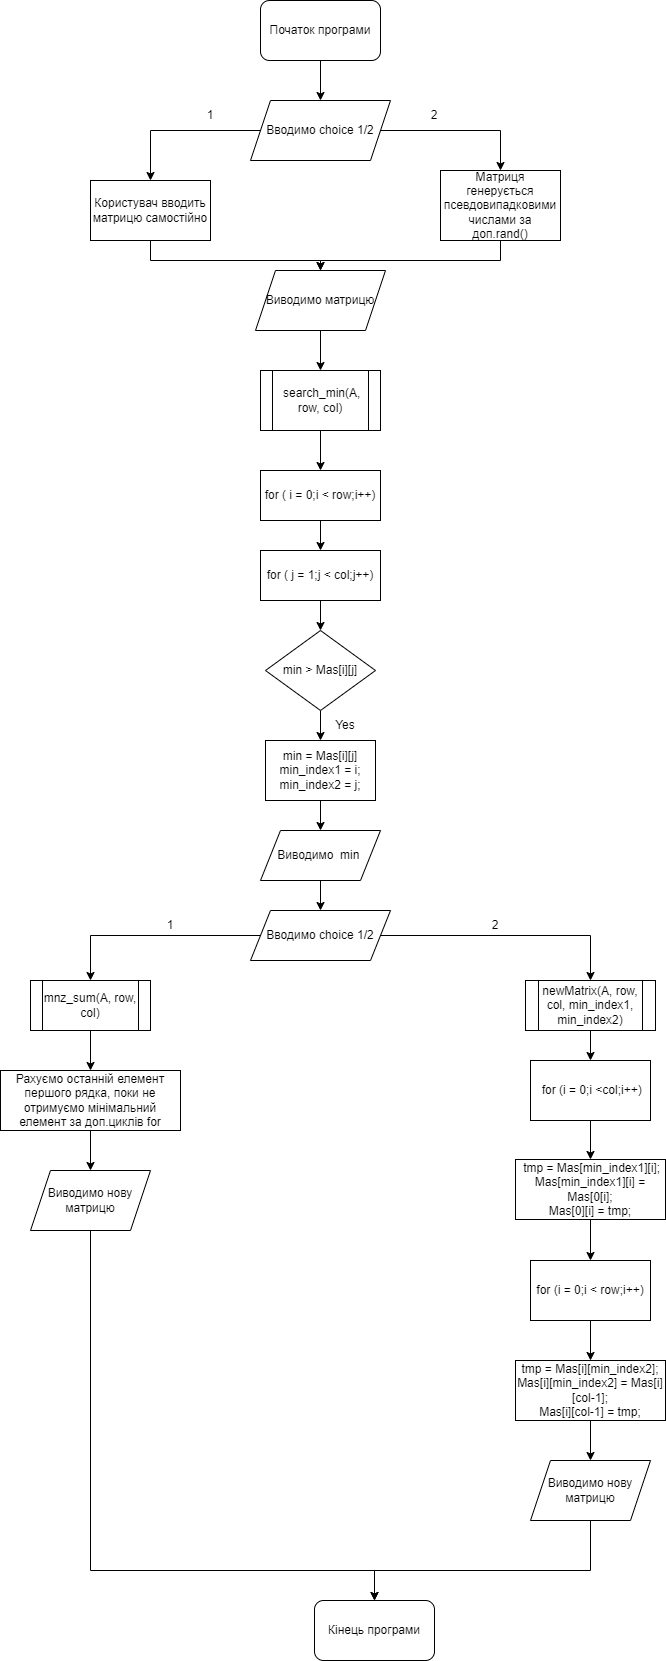

The diagram above was exported from draw.io. Its source (the exported page's mxGraphModel, read from the mxfile embedded in the PNG):
<mxGraphModel dx="1609" dy="468" grid="1" gridSize="10" guides="1" tooltips="1" connect="1" arrows="1" fold="1" page="1" pageScale="1" pageWidth="827" pageHeight="1169" math="0" shadow="0">
  <root>
    <mxCell id="WIyWlLk6GJQsqaUBKTNV-0" />
    <mxCell id="WIyWlLk6GJQsqaUBKTNV-1" parent="WIyWlLk6GJQsqaUBKTNV-0" />
    <mxCell id="OVQ8WnV6yAPPDqsOaSdE-24" style="edgeStyle=orthogonalEdgeStyle;rounded=0;orthogonalLoop=1;jettySize=auto;html=1;entryX=0.5;entryY=0;entryDx=0;entryDy=0;" parent="WIyWlLk6GJQsqaUBKTNV-1" source="OVQ8WnV6yAPPDqsOaSdE-0" target="OVQ8WnV6yAPPDqsOaSdE-1" edge="1">
      <mxGeometry relative="1" as="geometry" />
    </mxCell>
    <mxCell id="OVQ8WnV6yAPPDqsOaSdE-0" value="Початок програми" style="rounded=1;whiteSpace=wrap;html=1;" parent="WIyWlLk6GJQsqaUBKTNV-1" vertex="1">
      <mxGeometry x="240" y="10" width="120" height="60" as="geometry" />
    </mxCell>
    <mxCell id="OVQ8WnV6yAPPDqsOaSdE-25" style="edgeStyle=orthogonalEdgeStyle;rounded=0;orthogonalLoop=1;jettySize=auto;html=1;entryX=0.5;entryY=0;entryDx=0;entryDy=0;" parent="WIyWlLk6GJQsqaUBKTNV-1" source="OVQ8WnV6yAPPDqsOaSdE-1" target="OVQ8WnV6yAPPDqsOaSdE-2" edge="1">
      <mxGeometry relative="1" as="geometry" />
    </mxCell>
    <mxCell id="OVQ8WnV6yAPPDqsOaSdE-26" style="edgeStyle=orthogonalEdgeStyle;rounded=0;orthogonalLoop=1;jettySize=auto;html=1;" parent="WIyWlLk6GJQsqaUBKTNV-1" source="OVQ8WnV6yAPPDqsOaSdE-1" target="OVQ8WnV6yAPPDqsOaSdE-3" edge="1">
      <mxGeometry relative="1" as="geometry" />
    </mxCell>
    <mxCell id="OVQ8WnV6yAPPDqsOaSdE-1" value="Вводимо сhoice 1/2" style="shape=parallelogram;perimeter=parallelogramPerimeter;whiteSpace=wrap;html=1;fixedSize=1;" parent="WIyWlLk6GJQsqaUBKTNV-1" vertex="1">
      <mxGeometry x="230" y="110" width="140" height="60" as="geometry" />
    </mxCell>
    <mxCell id="OVQ8WnV6yAPPDqsOaSdE-27" style="edgeStyle=orthogonalEdgeStyle;rounded=0;orthogonalLoop=1;jettySize=auto;html=1;" parent="WIyWlLk6GJQsqaUBKTNV-1" source="OVQ8WnV6yAPPDqsOaSdE-2" target="OVQ8WnV6yAPPDqsOaSdE-4" edge="1">
      <mxGeometry relative="1" as="geometry">
        <Array as="points">
          <mxPoint x="130" y="270" />
          <mxPoint x="300" y="270" />
        </Array>
      </mxGeometry>
    </mxCell>
    <mxCell id="OVQ8WnV6yAPPDqsOaSdE-2" value="Користувач вводить&lt;br&gt;матрицю самостійно" style="rounded=0;whiteSpace=wrap;html=1;" parent="WIyWlLk6GJQsqaUBKTNV-1" vertex="1">
      <mxGeometry x="70" y="190" width="120" height="60" as="geometry" />
    </mxCell>
    <mxCell id="OVQ8WnV6yAPPDqsOaSdE-28" style="edgeStyle=orthogonalEdgeStyle;rounded=0;orthogonalLoop=1;jettySize=auto;html=1;entryX=0.5;entryY=0;entryDx=0;entryDy=0;" parent="WIyWlLk6GJQsqaUBKTNV-1" source="OVQ8WnV6yAPPDqsOaSdE-3" target="OVQ8WnV6yAPPDqsOaSdE-4" edge="1">
      <mxGeometry relative="1" as="geometry">
        <Array as="points">
          <mxPoint x="480" y="270" />
          <mxPoint x="300" y="270" />
        </Array>
      </mxGeometry>
    </mxCell>
    <mxCell id="OVQ8WnV6yAPPDqsOaSdE-3" value="Матриця генерується псевдовипадковими числами за доп.rand()" style="rounded=0;whiteSpace=wrap;html=1;" parent="WIyWlLk6GJQsqaUBKTNV-1" vertex="1">
      <mxGeometry x="420" y="180" width="120" height="70" as="geometry" />
    </mxCell>
    <mxCell id="OVQ8WnV6yAPPDqsOaSdE-29" style="edgeStyle=orthogonalEdgeStyle;rounded=0;orthogonalLoop=1;jettySize=auto;html=1;" parent="WIyWlLk6GJQsqaUBKTNV-1" source="OVQ8WnV6yAPPDqsOaSdE-4" target="OVQ8WnV6yAPPDqsOaSdE-5" edge="1">
      <mxGeometry relative="1" as="geometry" />
    </mxCell>
    <mxCell id="OVQ8WnV6yAPPDqsOaSdE-4" value="Виводимо матрицю" style="shape=parallelogram;perimeter=parallelogramPerimeter;whiteSpace=wrap;html=1;fixedSize=1;" parent="WIyWlLk6GJQsqaUBKTNV-1" vertex="1">
      <mxGeometry x="235" y="280" width="130" height="60" as="geometry" />
    </mxCell>
    <mxCell id="OVQ8WnV6yAPPDqsOaSdE-30" style="edgeStyle=orthogonalEdgeStyle;rounded=0;orthogonalLoop=1;jettySize=auto;html=1;entryX=0.5;entryY=0;entryDx=0;entryDy=0;" parent="WIyWlLk6GJQsqaUBKTNV-1" source="OVQ8WnV6yAPPDqsOaSdE-5" target="OVQ8WnV6yAPPDqsOaSdE-6" edge="1">
      <mxGeometry relative="1" as="geometry" />
    </mxCell>
    <mxCell id="OVQ8WnV6yAPPDqsOaSdE-5" value="&amp;nbsp;search_min(A, row, col)" style="shape=process;whiteSpace=wrap;html=1;backgroundOutline=1;" parent="WIyWlLk6GJQsqaUBKTNV-1" vertex="1">
      <mxGeometry x="240" y="380" width="120" height="60" as="geometry" />
    </mxCell>
    <mxCell id="OVQ8WnV6yAPPDqsOaSdE-31" style="edgeStyle=orthogonalEdgeStyle;rounded=0;orthogonalLoop=1;jettySize=auto;html=1;entryX=0.5;entryY=0;entryDx=0;entryDy=0;" parent="WIyWlLk6GJQsqaUBKTNV-1" source="OVQ8WnV6yAPPDqsOaSdE-6" target="OVQ8WnV6yAPPDqsOaSdE-7" edge="1">
      <mxGeometry relative="1" as="geometry" />
    </mxCell>
    <mxCell id="OVQ8WnV6yAPPDqsOaSdE-6" value="for ( i = 0;i &amp;lt; row;i++)" style="rounded=0;whiteSpace=wrap;html=1;" parent="WIyWlLk6GJQsqaUBKTNV-1" vertex="1">
      <mxGeometry x="240" y="480" width="120" height="50" as="geometry" />
    </mxCell>
    <mxCell id="OVQ8WnV6yAPPDqsOaSdE-32" style="edgeStyle=orthogonalEdgeStyle;rounded=0;orthogonalLoop=1;jettySize=auto;html=1;entryX=0.5;entryY=0;entryDx=0;entryDy=0;" parent="WIyWlLk6GJQsqaUBKTNV-1" source="OVQ8WnV6yAPPDqsOaSdE-7" target="OVQ8WnV6yAPPDqsOaSdE-8" edge="1">
      <mxGeometry relative="1" as="geometry" />
    </mxCell>
    <mxCell id="OVQ8WnV6yAPPDqsOaSdE-7" value="for ( j = 1;j &amp;lt; col;j++)" style="rounded=0;whiteSpace=wrap;html=1;" parent="WIyWlLk6GJQsqaUBKTNV-1" vertex="1">
      <mxGeometry x="240" y="560" width="120" height="50" as="geometry" />
    </mxCell>
    <mxCell id="OVQ8WnV6yAPPDqsOaSdE-33" style="edgeStyle=orthogonalEdgeStyle;rounded=0;orthogonalLoop=1;jettySize=auto;html=1;" parent="WIyWlLk6GJQsqaUBKTNV-1" source="OVQ8WnV6yAPPDqsOaSdE-8" target="OVQ8WnV6yAPPDqsOaSdE-9" edge="1">
      <mxGeometry relative="1" as="geometry" />
    </mxCell>
    <mxCell id="OVQ8WnV6yAPPDqsOaSdE-8" value="min &amp;gt; Mas[i][j]" style="rhombus;whiteSpace=wrap;html=1;" parent="WIyWlLk6GJQsqaUBKTNV-1" vertex="1">
      <mxGeometry x="245" y="640" width="110" height="80" as="geometry" />
    </mxCell>
    <mxCell id="OVQ8WnV6yAPPDqsOaSdE-34" style="edgeStyle=orthogonalEdgeStyle;rounded=0;orthogonalLoop=1;jettySize=auto;html=1;entryX=0.5;entryY=0;entryDx=0;entryDy=0;" parent="WIyWlLk6GJQsqaUBKTNV-1" source="OVQ8WnV6yAPPDqsOaSdE-9" target="OVQ8WnV6yAPPDqsOaSdE-10" edge="1">
      <mxGeometry relative="1" as="geometry" />
    </mxCell>
    <mxCell id="OVQ8WnV6yAPPDqsOaSdE-9" value="&lt;div&gt;min = Mas[i][j]&lt;/div&gt;&lt;div&gt;&lt;span style=&quot;background-color: initial;&quot;&gt;min_index1 = i;&lt;/span&gt;&lt;/div&gt;&lt;div&gt;min_index2 = j;&lt;/div&gt;" style="rounded=0;whiteSpace=wrap;html=1;" parent="WIyWlLk6GJQsqaUBKTNV-1" vertex="1">
      <mxGeometry x="245" y="750" width="110" height="60" as="geometry" />
    </mxCell>
    <mxCell id="OVQ8WnV6yAPPDqsOaSdE-35" style="edgeStyle=orthogonalEdgeStyle;rounded=0;orthogonalLoop=1;jettySize=auto;html=1;" parent="WIyWlLk6GJQsqaUBKTNV-1" source="OVQ8WnV6yAPPDqsOaSdE-10" target="OVQ8WnV6yAPPDqsOaSdE-11" edge="1">
      <mxGeometry relative="1" as="geometry" />
    </mxCell>
    <mxCell id="OVQ8WnV6yAPPDqsOaSdE-10" value="Виводимо&amp;nbsp;&amp;nbsp;min&amp;nbsp;" style="shape=parallelogram;perimeter=parallelogramPerimeter;whiteSpace=wrap;html=1;fixedSize=1;" parent="WIyWlLk6GJQsqaUBKTNV-1" vertex="1">
      <mxGeometry x="240" y="840" width="120" height="50" as="geometry" />
    </mxCell>
    <mxCell id="OVQ8WnV6yAPPDqsOaSdE-37" style="edgeStyle=orthogonalEdgeStyle;rounded=0;orthogonalLoop=1;jettySize=auto;html=1;entryX=0.5;entryY=0;entryDx=0;entryDy=0;" parent="WIyWlLk6GJQsqaUBKTNV-1" source="OVQ8WnV6yAPPDqsOaSdE-11" target="OVQ8WnV6yAPPDqsOaSdE-13" edge="1">
      <mxGeometry relative="1" as="geometry" />
    </mxCell>
    <mxCell id="OVQ8WnV6yAPPDqsOaSdE-38" style="edgeStyle=orthogonalEdgeStyle;rounded=0;orthogonalLoop=1;jettySize=auto;html=1;entryX=0.5;entryY=0;entryDx=0;entryDy=0;" parent="WIyWlLk6GJQsqaUBKTNV-1" source="OVQ8WnV6yAPPDqsOaSdE-11" target="OVQ8WnV6yAPPDqsOaSdE-14" edge="1">
      <mxGeometry relative="1" as="geometry" />
    </mxCell>
    <mxCell id="OVQ8WnV6yAPPDqsOaSdE-11" value="Вводимо сhoice 1/2" style="shape=parallelogram;perimeter=parallelogramPerimeter;whiteSpace=wrap;html=1;fixedSize=1;" parent="WIyWlLk6GJQsqaUBKTNV-1" vertex="1">
      <mxGeometry x="230" y="920" width="140" height="50" as="geometry" />
    </mxCell>
    <mxCell id="OVQ8WnV6yAPPDqsOaSdE-39" style="edgeStyle=orthogonalEdgeStyle;rounded=0;orthogonalLoop=1;jettySize=auto;html=1;entryX=0.5;entryY=0;entryDx=0;entryDy=0;" parent="WIyWlLk6GJQsqaUBKTNV-1" source="OVQ8WnV6yAPPDqsOaSdE-13" target="OVQ8WnV6yAPPDqsOaSdE-15" edge="1">
      <mxGeometry relative="1" as="geometry" />
    </mxCell>
    <mxCell id="OVQ8WnV6yAPPDqsOaSdE-13" value="mnz_sum(A, row, col)" style="shape=process;whiteSpace=wrap;html=1;backgroundOutline=1;" parent="WIyWlLk6GJQsqaUBKTNV-1" vertex="1">
      <mxGeometry x="10" y="990" width="120" height="50" as="geometry" />
    </mxCell>
    <mxCell id="OVQ8WnV6yAPPDqsOaSdE-40" style="edgeStyle=orthogonalEdgeStyle;rounded=0;orthogonalLoop=1;jettySize=auto;html=1;entryX=0.5;entryY=0;entryDx=0;entryDy=0;" parent="WIyWlLk6GJQsqaUBKTNV-1" source="OVQ8WnV6yAPPDqsOaSdE-14" target="OVQ8WnV6yAPPDqsOaSdE-17" edge="1">
      <mxGeometry relative="1" as="geometry" />
    </mxCell>
    <mxCell id="OVQ8WnV6yAPPDqsOaSdE-14" value="newMatrix(A, row, col, min_index1, min_index2)" style="shape=process;whiteSpace=wrap;html=1;backgroundOutline=1;" parent="WIyWlLk6GJQsqaUBKTNV-1" vertex="1">
      <mxGeometry x="505" y="990" width="130" height="50" as="geometry" />
    </mxCell>
    <mxCell id="OVQ8WnV6yAPPDqsOaSdE-41" style="edgeStyle=orthogonalEdgeStyle;rounded=0;orthogonalLoop=1;jettySize=auto;html=1;entryX=0.5;entryY=0;entryDx=0;entryDy=0;" parent="WIyWlLk6GJQsqaUBKTNV-1" source="OVQ8WnV6yAPPDqsOaSdE-15" target="OVQ8WnV6yAPPDqsOaSdE-16" edge="1">
      <mxGeometry relative="1" as="geometry" />
    </mxCell>
    <mxCell id="OVQ8WnV6yAPPDqsOaSdE-15" value="Рахуємо останній елемент першого рядка, поки не отримуємо мінімальний елемент за доп.циклів for" style="rounded=0;whiteSpace=wrap;html=1;" parent="WIyWlLk6GJQsqaUBKTNV-1" vertex="1">
      <mxGeometry x="-20" y="1080" width="180" height="60" as="geometry" />
    </mxCell>
    <mxCell id="OVQ8WnV6yAPPDqsOaSdE-46" style="edgeStyle=orthogonalEdgeStyle;rounded=0;orthogonalLoop=1;jettySize=auto;html=1;" parent="WIyWlLk6GJQsqaUBKTNV-1" source="OVQ8WnV6yAPPDqsOaSdE-16" target="OVQ8WnV6yAPPDqsOaSdE-22" edge="1">
      <mxGeometry relative="1" as="geometry">
        <Array as="points">
          <mxPoint x="70" y="1580" />
          <mxPoint x="354" y="1580" />
        </Array>
      </mxGeometry>
    </mxCell>
    <mxCell id="OVQ8WnV6yAPPDqsOaSdE-16" value="Виводимо нову&lt;br&gt;матрицю" style="shape=parallelogram;perimeter=parallelogramPerimeter;whiteSpace=wrap;html=1;fixedSize=1;" parent="WIyWlLk6GJQsqaUBKTNV-1" vertex="1">
      <mxGeometry x="10" y="1180" width="120" height="60" as="geometry" />
    </mxCell>
    <mxCell id="OVQ8WnV6yAPPDqsOaSdE-42" style="edgeStyle=orthogonalEdgeStyle;rounded=0;orthogonalLoop=1;jettySize=auto;html=1;entryX=0.5;entryY=0;entryDx=0;entryDy=0;" parent="WIyWlLk6GJQsqaUBKTNV-1" source="OVQ8WnV6yAPPDqsOaSdE-17" target="OVQ8WnV6yAPPDqsOaSdE-18" edge="1">
      <mxGeometry relative="1" as="geometry" />
    </mxCell>
    <mxCell id="OVQ8WnV6yAPPDqsOaSdE-17" value="&amp;nbsp;for (i = 0;i &amp;lt;col;i++)" style="rounded=0;whiteSpace=wrap;html=1;" parent="WIyWlLk6GJQsqaUBKTNV-1" vertex="1">
      <mxGeometry x="510" y="1070" width="120" height="60" as="geometry" />
    </mxCell>
    <mxCell id="OVQ8WnV6yAPPDqsOaSdE-43" style="edgeStyle=orthogonalEdgeStyle;rounded=0;orthogonalLoop=1;jettySize=auto;html=1;entryX=0.5;entryY=0;entryDx=0;entryDy=0;" parent="WIyWlLk6GJQsqaUBKTNV-1" source="OVQ8WnV6yAPPDqsOaSdE-18" target="OVQ8WnV6yAPPDqsOaSdE-19" edge="1">
      <mxGeometry relative="1" as="geometry" />
    </mxCell>
    <mxCell id="OVQ8WnV6yAPPDqsOaSdE-18" value="&lt;div&gt;&amp;nbsp;tmp = Mas[min_index1][i];&lt;/div&gt;&lt;div&gt;Mas[min_index1][i] = Mas[0[i];&lt;/div&gt;&lt;div&gt;&lt;span style=&quot;background-color: initial;&quot;&gt;Mas[0][i] = tmp;&lt;/span&gt;&lt;/div&gt;" style="rounded=0;whiteSpace=wrap;html=1;" parent="WIyWlLk6GJQsqaUBKTNV-1" vertex="1">
      <mxGeometry x="495" y="1169" width="150" height="60" as="geometry" />
    </mxCell>
    <mxCell id="OVQ8WnV6yAPPDqsOaSdE-44" style="edgeStyle=orthogonalEdgeStyle;rounded=0;orthogonalLoop=1;jettySize=auto;html=1;" parent="WIyWlLk6GJQsqaUBKTNV-1" source="OVQ8WnV6yAPPDqsOaSdE-19" target="OVQ8WnV6yAPPDqsOaSdE-20" edge="1">
      <mxGeometry relative="1" as="geometry" />
    </mxCell>
    <mxCell id="OVQ8WnV6yAPPDqsOaSdE-19" value="for (i = 0;i &amp;lt; row;i++)" style="rounded=0;whiteSpace=wrap;html=1;" parent="WIyWlLk6GJQsqaUBKTNV-1" vertex="1">
      <mxGeometry x="510" y="1270" width="120" height="60" as="geometry" />
    </mxCell>
    <mxCell id="OVQ8WnV6yAPPDqsOaSdE-45" style="edgeStyle=orthogonalEdgeStyle;rounded=0;orthogonalLoop=1;jettySize=auto;html=1;entryX=0.5;entryY=0;entryDx=0;entryDy=0;" parent="WIyWlLk6GJQsqaUBKTNV-1" source="OVQ8WnV6yAPPDqsOaSdE-20" target="OVQ8WnV6yAPPDqsOaSdE-23" edge="1">
      <mxGeometry relative="1" as="geometry" />
    </mxCell>
    <mxCell id="OVQ8WnV6yAPPDqsOaSdE-20" value="&lt;div&gt;tmp = Mas[i][min_index2];&lt;/div&gt;&lt;div&gt;Mas[i][min_index2] = Mas[i][col-1];&lt;/div&gt;&lt;div&gt;&lt;span style=&quot;background-color: initial;&quot;&gt;Mas[i][col-1] = tmp;&lt;/span&gt;&lt;/div&gt;" style="rounded=0;whiteSpace=wrap;html=1;" parent="WIyWlLk6GJQsqaUBKTNV-1" vertex="1">
      <mxGeometry x="495" y="1370" width="150" height="60" as="geometry" />
    </mxCell>
    <mxCell id="OVQ8WnV6yAPPDqsOaSdE-22" value="Кінець програми" style="rounded=1;whiteSpace=wrap;html=1;" parent="WIyWlLk6GJQsqaUBKTNV-1" vertex="1">
      <mxGeometry x="294" y="1610" width="120" height="60" as="geometry" />
    </mxCell>
    <mxCell id="OVQ8WnV6yAPPDqsOaSdE-47" style="edgeStyle=orthogonalEdgeStyle;rounded=0;orthogonalLoop=1;jettySize=auto;html=1;entryX=0.5;entryY=0;entryDx=0;entryDy=0;" parent="WIyWlLk6GJQsqaUBKTNV-1" source="OVQ8WnV6yAPPDqsOaSdE-23" target="OVQ8WnV6yAPPDqsOaSdE-22" edge="1">
      <mxGeometry relative="1" as="geometry">
        <Array as="points">
          <mxPoint x="570" y="1580" />
          <mxPoint x="354" y="1580" />
        </Array>
      </mxGeometry>
    </mxCell>
    <mxCell id="OVQ8WnV6yAPPDqsOaSdE-23" value="Виводимо нову&lt;br&gt;матрицю" style="shape=parallelogram;perimeter=parallelogramPerimeter;whiteSpace=wrap;html=1;fixedSize=1;" parent="WIyWlLk6GJQsqaUBKTNV-1" vertex="1">
      <mxGeometry x="510" y="1470" width="120" height="60" as="geometry" />
    </mxCell>
    <mxCell id="OVQ8WnV6yAPPDqsOaSdE-48" value="1" style="text;html=1;strokeColor=none;fillColor=none;align=center;verticalAlign=middle;whiteSpace=wrap;rounded=0;" parent="WIyWlLk6GJQsqaUBKTNV-1" vertex="1">
      <mxGeometry x="160" y="110" width="60" height="30" as="geometry" />
    </mxCell>
    <mxCell id="OVQ8WnV6yAPPDqsOaSdE-49" value="2" style="text;html=1;strokeColor=none;fillColor=none;align=center;verticalAlign=middle;whiteSpace=wrap;rounded=0;" parent="WIyWlLk6GJQsqaUBKTNV-1" vertex="1">
      <mxGeometry x="383.5" y="110" width="60" height="30" as="geometry" />
    </mxCell>
    <mxCell id="D2mvf3HIbiiOdYf6Fqzw-0" value="2" style="text;html=1;strokeColor=none;fillColor=none;align=center;verticalAlign=middle;whiteSpace=wrap;rounded=0;" vertex="1" parent="WIyWlLk6GJQsqaUBKTNV-1">
      <mxGeometry x="445" y="920" width="60" height="30" as="geometry" />
    </mxCell>
    <mxCell id="D2mvf3HIbiiOdYf6Fqzw-1" value="1" style="text;html=1;strokeColor=none;fillColor=none;align=center;verticalAlign=middle;whiteSpace=wrap;rounded=0;" vertex="1" parent="WIyWlLk6GJQsqaUBKTNV-1">
      <mxGeometry x="120" y="920" width="60" height="30" as="geometry" />
    </mxCell>
    <mxCell id="D2mvf3HIbiiOdYf6Fqzw-2" value="Yes" style="text;html=1;strokeColor=none;fillColor=none;align=center;verticalAlign=middle;whiteSpace=wrap;rounded=0;" vertex="1" parent="WIyWlLk6GJQsqaUBKTNV-1">
      <mxGeometry x="295" y="720" width="60" height="30" as="geometry" />
    </mxCell>
  </root>
</mxGraphModel>